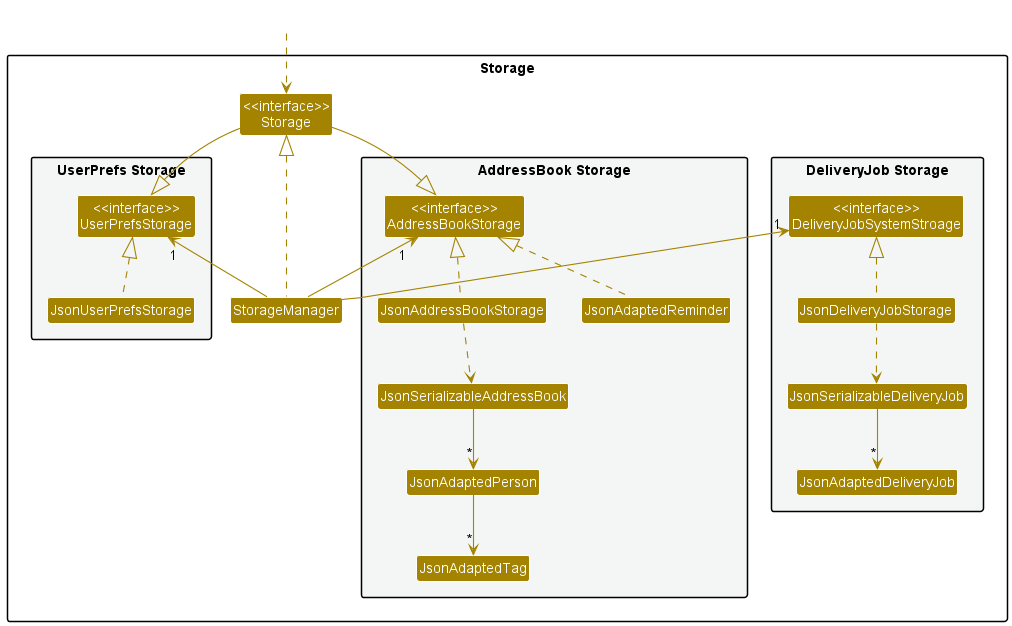

The diagram above was rendered by PlantUML. Its source (embedded in the PNG):
@startuml
!include style.puml
skinparam arrowThickness 1.1
skinparam arrowColor STORAGE_COLOR
skinparam classBackgroundColor STORAGE_COLOR

package Storage{

package "UserPrefs Storage" #F4F6F6{
Class "<<interface>>\nUserPrefsStorage" as UserPrefsStorage
Class JsonUserPrefsStorage
}

Class "<<interface>>\nStorage" as Storage
Class StorageManager

package "AddressBook Storage" #F4F6F6{
Class "<<interface>>\nAddressBookStorage" as AddressBookStorage
Class JsonAddressBookStorage
Class JsonSerializableAddressBook
Class JsonAdaptedPerson
Class JsonAdaptedTag
Class JsonAdaptedReminder
}

package "DeliveryJob Storage" #F4F6F6{
Class "<<interface>>\nDeliveryJobSystemStroage" as DeliveryJobSystemStroage
Class JsonDeliveryJobStorage
Class JsonSerializableDeliveryJob
Class JsonAdaptedDeliveryJob
}

}

Class HiddenOutside #FFFFFF
HiddenOutside ..> Storage

StorageManager .up.|> Storage
StorageManager -up-> "1" UserPrefsStorage
StorageManager -up-> "1" AddressBookStorage
StorageManager -up-> "1" DeliveryJobSystemStroage

Storage --|> UserPrefsStorage
Storage --|> AddressBookStorage

JsonUserPrefsStorage .up.|> UserPrefsStorage
JsonAddressBookStorage .up.|> AddressBookStorage
JsonAdaptedReminder .up.|> AddressBookStorage
JsonAddressBookStorage ..> JsonSerializableAddressBook
JsonSerializableAddressBook --> "*" JsonAdaptedPerson
JsonAdaptedPerson --> "*" JsonAdaptedTag

JsonDeliveryJobStorage .up.|> DeliveryJobSystemStroage
JsonDeliveryJobStorage ..> JsonSerializableDeliveryJob
JsonSerializableDeliveryJob --> "*" JsonAdaptedDeliveryJob

@enduml